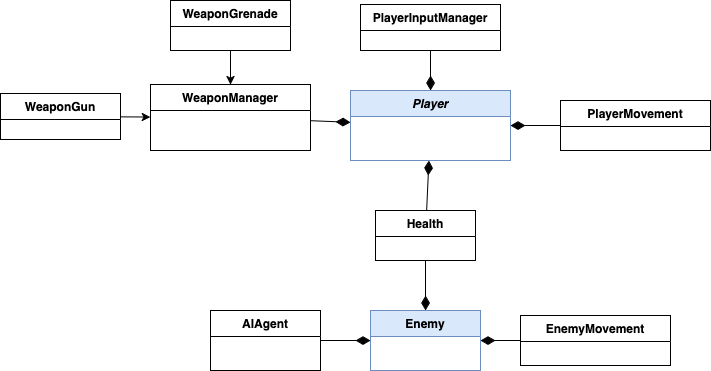

The diagram above was exported from draw.io. Its source (the exported page's mxGraphModel, read from the mxfile embedded in the PNG):
<mxGraphModel dx="1658" dy="973" grid="1" gridSize="10" guides="1" tooltips="1" connect="1" arrows="1" fold="1" page="1" pageScale="1" pageWidth="827" pageHeight="1169" math="0" shadow="0">
  <root>
    <mxCell id="WIyWlLk6GJQsqaUBKTNV-0" />
    <mxCell id="WIyWlLk6GJQsqaUBKTNV-1" parent="WIyWlLk6GJQsqaUBKTNV-0" />
    <mxCell id="zkfFHV4jXpPFQw0GAbJ--0" value="Player" style="swimlane;fontStyle=3;align=center;verticalAlign=top;childLayout=stackLayout;horizontal=1;startSize=26;horizontalStack=0;resizeParent=1;resizeLast=0;collapsible=1;marginBottom=0;rounded=0;shadow=0;strokeWidth=1;fillColor=#dae8fc;strokeColor=#6c8ebf;" parent="WIyWlLk6GJQsqaUBKTNV-1" vertex="1">
      <mxGeometry x="200" y="260" width="160" height="70" as="geometry">
        <mxRectangle x="230" y="140" width="160" height="26" as="alternateBounds" />
      </mxGeometry>
    </mxCell>
    <mxCell id="zkfFHV4jXpPFQw0GAbJ--17" value="Enemy" style="swimlane;fontStyle=1;align=center;verticalAlign=top;childLayout=stackLayout;horizontal=1;startSize=26;horizontalStack=0;resizeParent=1;resizeLast=0;collapsible=1;marginBottom=0;rounded=0;shadow=0;strokeWidth=1;fillColor=#dae8fc;strokeColor=#6c8ebf;" parent="WIyWlLk6GJQsqaUBKTNV-1" vertex="1">
      <mxGeometry x="220" y="480" width="110" height="60" as="geometry">
        <mxRectangle x="550" y="140" width="160" height="26" as="alternateBounds" />
      </mxGeometry>
    </mxCell>
    <mxCell id="tWGcPfhwTMY6Qs-iwRr6-32" style="edgeStyle=none;shape=connector;rounded=0;orthogonalLoop=1;jettySize=auto;html=1;strokeColor=default;align=center;verticalAlign=middle;fontFamily=Helvetica;fontSize=11;fontColor=default;labelBackgroundColor=default;endArrow=classic;" edge="1" parent="WIyWlLk6GJQsqaUBKTNV-1" source="tWGcPfhwTMY6Qs-iwRr6-0" target="tWGcPfhwTMY6Qs-iwRr6-12">
      <mxGeometry relative="1" as="geometry" />
    </mxCell>
    <mxCell id="tWGcPfhwTMY6Qs-iwRr6-0" value="WeaponGun" style="swimlane;fontStyle=1;align=center;verticalAlign=top;childLayout=stackLayout;horizontal=1;startSize=26;horizontalStack=0;resizeParent=1;resizeLast=0;collapsible=1;marginBottom=0;rounded=0;shadow=0;strokeWidth=1;" vertex="1" parent="WIyWlLk6GJQsqaUBKTNV-1">
      <mxGeometry x="-150" y="263" width="120" height="46" as="geometry">
        <mxRectangle x="130" y="380" width="160" height="26" as="alternateBounds" />
      </mxGeometry>
    </mxCell>
    <mxCell id="tWGcPfhwTMY6Qs-iwRr6-31" style="edgeStyle=none;shape=connector;rounded=0;orthogonalLoop=1;jettySize=auto;html=1;strokeColor=default;align=center;verticalAlign=middle;fontFamily=Helvetica;fontSize=11;fontColor=default;labelBackgroundColor=default;endArrow=classic;" edge="1" parent="WIyWlLk6GJQsqaUBKTNV-1" source="tWGcPfhwTMY6Qs-iwRr6-6" target="tWGcPfhwTMY6Qs-iwRr6-12">
      <mxGeometry relative="1" as="geometry" />
    </mxCell>
    <mxCell id="tWGcPfhwTMY6Qs-iwRr6-6" value="WeaponGrenade" style="swimlane;fontStyle=1;align=center;verticalAlign=top;childLayout=stackLayout;horizontal=1;startSize=26;horizontalStack=0;resizeParent=1;resizeLast=0;collapsible=1;marginBottom=0;rounded=0;shadow=0;strokeWidth=1;" vertex="1" parent="WIyWlLk6GJQsqaUBKTNV-1">
      <mxGeometry x="20" y="170" width="120" height="50" as="geometry">
        <mxRectangle x="130" y="380" width="160" height="26" as="alternateBounds" />
      </mxGeometry>
    </mxCell>
    <mxCell id="tWGcPfhwTMY6Qs-iwRr6-30" style="rounded=0;orthogonalLoop=1;jettySize=auto;html=1;endArrow=diamondThin;endFill=1;startSize=6;endSize=12;" edge="1" parent="WIyWlLk6GJQsqaUBKTNV-1" source="tWGcPfhwTMY6Qs-iwRr6-12" target="zkfFHV4jXpPFQw0GAbJ--0">
      <mxGeometry relative="1" as="geometry">
        <mxPoint x="200" y="150" as="targetPoint" />
      </mxGeometry>
    </mxCell>
    <mxCell id="tWGcPfhwTMY6Qs-iwRr6-12" value="WeaponManager" style="swimlane;fontStyle=1;align=center;verticalAlign=top;childLayout=stackLayout;horizontal=1;startSize=26;horizontalStack=0;resizeParent=1;resizeLast=0;collapsible=1;marginBottom=0;rounded=0;shadow=0;strokeWidth=1;" vertex="1" parent="WIyWlLk6GJQsqaUBKTNV-1">
      <mxGeometry y="254" width="160" height="66" as="geometry">
        <mxRectangle x="130" y="380" width="160" height="26" as="alternateBounds" />
      </mxGeometry>
    </mxCell>
    <mxCell id="tWGcPfhwTMY6Qs-iwRr6-33" style="edgeStyle=none;shape=connector;rounded=0;orthogonalLoop=1;jettySize=auto;html=1;strokeColor=default;align=center;verticalAlign=middle;fontFamily=Helvetica;fontSize=11;fontColor=default;labelBackgroundColor=default;endArrow=diamondThin;endFill=1;startSize=6;endSize=12;" edge="1" parent="WIyWlLk6GJQsqaUBKTNV-1" source="tWGcPfhwTMY6Qs-iwRr6-18" target="zkfFHV4jXpPFQw0GAbJ--0">
      <mxGeometry relative="1" as="geometry" />
    </mxCell>
    <mxCell id="tWGcPfhwTMY6Qs-iwRr6-18" value="PlayerInputManager" style="swimlane;fontStyle=1;align=center;verticalAlign=top;childLayout=stackLayout;horizontal=1;startSize=26;horizontalStack=0;resizeParent=1;resizeLast=0;collapsible=1;marginBottom=0;rounded=0;shadow=0;strokeWidth=1;" vertex="1" parent="WIyWlLk6GJQsqaUBKTNV-1">
      <mxGeometry x="210" y="174" width="140" height="46" as="geometry">
        <mxRectangle x="130" y="380" width="160" height="26" as="alternateBounds" />
      </mxGeometry>
    </mxCell>
    <mxCell id="tWGcPfhwTMY6Qs-iwRr6-34" style="edgeStyle=none;shape=connector;rounded=0;orthogonalLoop=1;jettySize=auto;html=1;strokeColor=default;align=center;verticalAlign=middle;fontFamily=Helvetica;fontSize=11;fontColor=default;labelBackgroundColor=default;endArrow=diamondThin;endFill=1;startSize=6;endSize=12;" edge="1" parent="WIyWlLk6GJQsqaUBKTNV-1" source="tWGcPfhwTMY6Qs-iwRr6-24" target="zkfFHV4jXpPFQw0GAbJ--0">
      <mxGeometry relative="1" as="geometry" />
    </mxCell>
    <mxCell id="tWGcPfhwTMY6Qs-iwRr6-24" value="PlayerMovement" style="swimlane;fontStyle=1;align=center;verticalAlign=top;childLayout=stackLayout;horizontal=1;startSize=26;horizontalStack=0;resizeParent=1;resizeLast=0;collapsible=1;marginBottom=0;rounded=0;shadow=0;strokeWidth=1;" vertex="1" parent="WIyWlLk6GJQsqaUBKTNV-1">
      <mxGeometry x="410" y="270" width="150" height="50" as="geometry">
        <mxRectangle x="130" y="380" width="160" height="26" as="alternateBounds" />
      </mxGeometry>
    </mxCell>
    <mxCell id="tWGcPfhwTMY6Qs-iwRr6-37" style="edgeStyle=none;shape=connector;rounded=0;orthogonalLoop=1;jettySize=auto;html=1;strokeColor=default;align=center;verticalAlign=middle;fontFamily=Helvetica;fontSize=11;fontColor=default;labelBackgroundColor=default;endArrow=diamondThin;endFill=1;startSize=6;endSize=12;" edge="1" parent="WIyWlLk6GJQsqaUBKTNV-1" source="tWGcPfhwTMY6Qs-iwRr6-35" target="zkfFHV4jXpPFQw0GAbJ--0">
      <mxGeometry relative="1" as="geometry">
        <mxPoint x="225.859375" y="486" as="sourcePoint" />
      </mxGeometry>
    </mxCell>
    <mxCell id="tWGcPfhwTMY6Qs-iwRr6-38" style="edgeStyle=none;shape=connector;rounded=0;orthogonalLoop=1;jettySize=auto;html=1;strokeColor=default;align=center;verticalAlign=middle;fontFamily=Helvetica;fontSize=11;fontColor=default;labelBackgroundColor=default;endArrow=diamondThin;endFill=1;startSize=6;endSize=12;" edge="1" parent="WIyWlLk6GJQsqaUBKTNV-1" source="tWGcPfhwTMY6Qs-iwRr6-35" target="zkfFHV4jXpPFQw0GAbJ--17">
      <mxGeometry relative="1" as="geometry">
        <mxPoint x="239.44444444444434" y="536" as="sourcePoint" />
      </mxGeometry>
    </mxCell>
    <mxCell id="tWGcPfhwTMY6Qs-iwRr6-35" value="Health" style="swimlane;fontStyle=1;align=center;verticalAlign=top;childLayout=stackLayout;horizontal=1;startSize=26;horizontalStack=0;resizeParent=1;resizeLast=0;collapsible=1;marginBottom=0;rounded=0;shadow=0;strokeWidth=1;" vertex="1" parent="WIyWlLk6GJQsqaUBKTNV-1">
      <mxGeometry x="225" y="380" width="100" height="50" as="geometry">
        <mxRectangle x="130" y="380" width="160" height="26" as="alternateBounds" />
      </mxGeometry>
    </mxCell>
    <mxCell id="tWGcPfhwTMY6Qs-iwRr6-41" style="edgeStyle=none;shape=connector;rounded=0;orthogonalLoop=1;jettySize=auto;html=1;strokeColor=default;align=center;verticalAlign=middle;fontFamily=Helvetica;fontSize=11;fontColor=default;labelBackgroundColor=default;endArrow=diamondThin;endFill=1;startSize=6;endSize=12;" edge="1" parent="WIyWlLk6GJQsqaUBKTNV-1" source="tWGcPfhwTMY6Qs-iwRr6-40" target="zkfFHV4jXpPFQw0GAbJ--17">
      <mxGeometry relative="1" as="geometry" />
    </mxCell>
    <mxCell id="tWGcPfhwTMY6Qs-iwRr6-40" value="AIAgent" style="swimlane;fontStyle=1;align=center;verticalAlign=top;childLayout=stackLayout;horizontal=1;startSize=26;horizontalStack=0;resizeParent=1;resizeLast=0;collapsible=1;marginBottom=0;rounded=0;shadow=0;strokeWidth=1;" vertex="1" parent="WIyWlLk6GJQsqaUBKTNV-1">
      <mxGeometry x="60" y="480" width="110" height="60" as="geometry">
        <mxRectangle x="550" y="140" width="160" height="26" as="alternateBounds" />
      </mxGeometry>
    </mxCell>
    <mxCell id="tWGcPfhwTMY6Qs-iwRr6-42" style="edgeStyle=none;shape=connector;rounded=0;orthogonalLoop=1;jettySize=auto;html=1;strokeColor=default;align=center;verticalAlign=middle;fontFamily=Helvetica;fontSize=11;fontColor=default;labelBackgroundColor=default;endArrow=diamondThin;endFill=1;startSize=6;endSize=12;" edge="1" parent="WIyWlLk6GJQsqaUBKTNV-1" source="tWGcPfhwTMY6Qs-iwRr6-43" target="zkfFHV4jXpPFQw0GAbJ--17">
      <mxGeometry relative="1" as="geometry">
        <mxPoint x="360" y="510" as="targetPoint" />
      </mxGeometry>
    </mxCell>
    <mxCell id="tWGcPfhwTMY6Qs-iwRr6-43" value="EnemyMovement" style="swimlane;fontStyle=1;align=center;verticalAlign=top;childLayout=stackLayout;horizontal=1;startSize=26;horizontalStack=0;resizeParent=1;resizeLast=0;collapsible=1;marginBottom=0;rounded=0;shadow=0;strokeWidth=1;" vertex="1" parent="WIyWlLk6GJQsqaUBKTNV-1">
      <mxGeometry x="370" y="485" width="150" height="50" as="geometry">
        <mxRectangle x="130" y="380" width="160" height="26" as="alternateBounds" />
      </mxGeometry>
    </mxCell>
  </root>
</mxGraphModel>